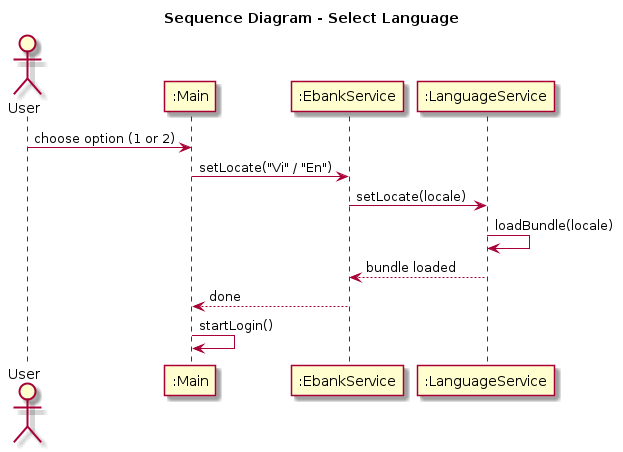

The diagram above was rendered by PlantUML. Its source (embedded in the PNG):
@startuml
skinparam defaultFontName Arial
title Sequence Diagram - Select Language
actor User
participant ":Main" as M
participant ":EbankService" as S
participant ":LanguageService" as L
User -> M : choose option (1 or 2)
M -> S : setLocate("Vi" / "En")
S -> L : setLocate(locale)
L -> L : loadBundle(locale)
L --> S : bundle loaded
S --> M : done
M -> M : startLogin()
@enduml